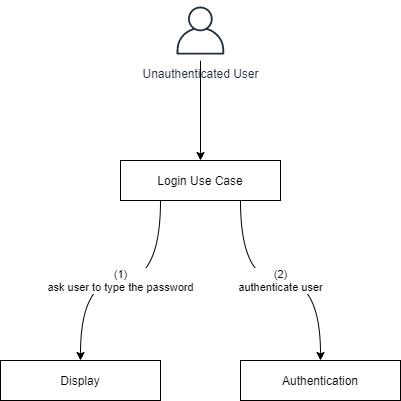

The diagram above was exported from draw.io. Its source (the exported page's mxGraphModel, read from the mxfile embedded in the PNG):
<mxGraphModel dx="1086" dy="770" grid="1" gridSize="10" guides="1" tooltips="1" connect="1" arrows="1" fold="1" page="0" pageScale="1" pageWidth="1169" pageHeight="827" math="0" shadow="0">
  <root>
    <mxCell id="0" />
    <mxCell id="1" parent="0" />
    <mxCell id="N8IVbzdt8_6jT1JL5vod-1" style="edgeStyle=orthogonalEdgeStyle;rounded=0;orthogonalLoop=1;jettySize=auto;html=1;entryX=0.5;entryY=0;entryDx=0;entryDy=0;" parent="1" source="N8IVbzdt8_6jT1JL5vod-2" target="N8IVbzdt8_6jT1JL5vod-5" edge="1">
      <mxGeometry relative="1" as="geometry" />
    </mxCell>
    <mxCell id="N8IVbzdt8_6jT1JL5vod-2" value="Unauthenticated User" style="outlineConnect=0;fontColor=#232F3E;gradientColor=none;strokeColor=#232F3E;fillColor=#ffffff;dashed=0;verticalLabelPosition=bottom;verticalAlign=top;align=center;html=1;fontSize=12;fontStyle=0;aspect=fixed;shape=mxgraph.aws4.resourceIcon;resIcon=mxgraph.aws4.user;" parent="1" vertex="1">
      <mxGeometry x="170" width="60" height="60" as="geometry" />
    </mxCell>
    <mxCell id="N8IVbzdt8_6jT1JL5vod-3" value="&lt;div&gt;(2)&lt;/div&gt;authenticate user" style="edgeStyle=orthogonalEdgeStyle;rounded=0;orthogonalLoop=1;jettySize=auto;html=1;exitX=0.75;exitY=1;exitDx=0;exitDy=0;curved=1;entryX=0.5;entryY=0;entryDx=0;entryDy=0;" parent="1" source="N8IVbzdt8_6jT1JL5vod-5" target="N8IVbzdt8_6jT1JL5vod-8" edge="1">
      <mxGeometry relative="1" as="geometry">
        <mxPoint as="offset" />
        <mxPoint x="30" y="290" as="targetPoint" />
      </mxGeometry>
    </mxCell>
    <mxCell id="N8IVbzdt8_6jT1JL5vod-5" value="Login Use Case" style="rounded=0;whiteSpace=wrap;html=1;" parent="1" vertex="1">
      <mxGeometry x="120" y="160" width="160" height="40" as="geometry" />
    </mxCell>
    <mxCell id="N8IVbzdt8_6jT1JL5vod-8" value="Authentication" style="rounded=0;whiteSpace=wrap;html=1;" parent="1" vertex="1">
      <mxGeometry x="240" y="360" width="160" height="40" as="geometry" />
    </mxCell>
    <mxCell id="O2eMBMtaXaHVNCy1WdGf-1" value="Display" style="rounded=0;whiteSpace=wrap;html=1;" parent="1" vertex="1">
      <mxGeometry y="360" width="160" height="40" as="geometry" />
    </mxCell>
    <mxCell id="O2eMBMtaXaHVNCy1WdGf-2" value="&lt;div&gt;(1)&lt;/div&gt;ask user to type the password" style="edgeStyle=orthogonalEdgeStyle;rounded=0;orthogonalLoop=1;jettySize=auto;html=1;exitX=0.25;exitY=1;exitDx=0;exitDy=0;curved=1;entryX=0.5;entryY=0;entryDx=0;entryDy=0;" parent="1" source="N8IVbzdt8_6jT1JL5vod-5" target="O2eMBMtaXaHVNCy1WdGf-1" edge="1">
      <mxGeometry relative="1" as="geometry">
        <mxPoint as="offset" />
        <mxPoint x="170" y="370" as="targetPoint" />
        <mxPoint x="170" y="210" as="sourcePoint" />
      </mxGeometry>
    </mxCell>
  </root>
</mxGraphModel>